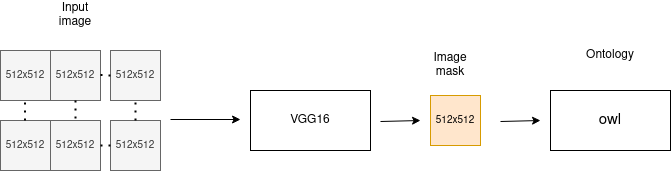

The diagram above was exported from draw.io. Its source (the exported page's mxGraphModel, read from the mxfile embedded in the PNG):
<mxGraphModel dx="1287" dy="766" grid="1" gridSize="10" guides="1" tooltips="1" connect="1" arrows="1" fold="1" page="1" pageScale="1" pageWidth="850" pageHeight="1100" math="0" shadow="0">
  <root>
    <mxCell id="0" />
    <mxCell id="1" parent="0" />
    <mxCell id="lZuSav4AgP5S4YpQTiBY-1" value="&lt;font style=&quot;font-size: 10px;&quot;&gt;512x512&lt;/font&gt;" style="whiteSpace=wrap;html=1;aspect=fixed;fillColor=#f5f5f5;fontColor=#333333;strokeColor=#666666;" vertex="1" parent="1">
      <mxGeometry x="80" y="150" width="50" height="50" as="geometry" />
    </mxCell>
    <mxCell id="lZuSav4AgP5S4YpQTiBY-2" value="&lt;font style=&quot;font-size: 10px;&quot;&gt;512x512&lt;/font&gt;" style="whiteSpace=wrap;html=1;aspect=fixed;fillColor=#f5f5f5;fontColor=#333333;strokeColor=#666666;" vertex="1" parent="1">
      <mxGeometry x="130" y="150" width="50" height="50" as="geometry" />
    </mxCell>
    <mxCell id="lZuSav4AgP5S4YpQTiBY-3" value="&lt;font style=&quot;font-size: 10px;&quot;&gt;512x512&lt;/font&gt;" style="whiteSpace=wrap;html=1;aspect=fixed;fillColor=#f5f5f5;fontColor=#333333;strokeColor=#666666;" vertex="1" parent="1">
      <mxGeometry x="190" y="150" width="50" height="50" as="geometry" />
    </mxCell>
    <mxCell id="lZuSav4AgP5S4YpQTiBY-4" value="" style="endArrow=none;dashed=1;html=1;dashPattern=1 3;strokeWidth=2;rounded=0;" edge="1" parent="1">
      <mxGeometry width="50" height="50" relative="1" as="geometry">
        <mxPoint x="180" y="174.5" as="sourcePoint" />
        <mxPoint x="190" y="175" as="targetPoint" />
      </mxGeometry>
    </mxCell>
    <mxCell id="lZuSav4AgP5S4YpQTiBY-5" value="&lt;font style=&quot;font-size: 10px;&quot;&gt;512x512&lt;/font&gt;" style="whiteSpace=wrap;html=1;aspect=fixed;fillColor=#f5f5f5;fontColor=#333333;strokeColor=#666666;" vertex="1" parent="1">
      <mxGeometry x="190" y="220" width="50" height="50" as="geometry" />
    </mxCell>
    <mxCell id="lZuSav4AgP5S4YpQTiBY-6" value="&lt;font style=&quot;font-size: 10px;&quot;&gt;512x512&lt;/font&gt;" style="whiteSpace=wrap;html=1;aspect=fixed;fillColor=#f5f5f5;fontColor=#333333;strokeColor=#666666;" vertex="1" parent="1">
      <mxGeometry x="130" y="220" width="50" height="50" as="geometry" />
    </mxCell>
    <mxCell id="lZuSav4AgP5S4YpQTiBY-7" value="&lt;font style=&quot;font-size: 10px;&quot;&gt;512x512&lt;/font&gt;" style="whiteSpace=wrap;html=1;aspect=fixed;fillColor=#f5f5f5;fontColor=#333333;strokeColor=#666666;" vertex="1" parent="1">
      <mxGeometry x="80" y="220" width="50" height="50" as="geometry" />
    </mxCell>
    <mxCell id="lZuSav4AgP5S4YpQTiBY-13" value="" style="endArrow=none;dashed=1;html=1;dashPattern=1 3;strokeWidth=2;rounded=0;" edge="1" parent="1">
      <mxGeometry width="50" height="50" relative="1" as="geometry">
        <mxPoint x="104.5" y="220" as="sourcePoint" />
        <mxPoint x="104.5" y="200" as="targetPoint" />
      </mxGeometry>
    </mxCell>
    <mxCell id="lZuSav4AgP5S4YpQTiBY-14" value="" style="endArrow=none;dashed=1;html=1;dashPattern=1 3;strokeWidth=2;rounded=0;exitX=0.5;exitY=1;exitDx=0;exitDy=0;entryX=0.5;entryY=0;entryDx=0;entryDy=0;" edge="1" parent="1" source="lZuSav4AgP5S4YpQTiBY-2" target="lZuSav4AgP5S4YpQTiBY-6">
      <mxGeometry width="50" height="50" relative="1" as="geometry">
        <mxPoint x="380" y="470" as="sourcePoint" />
        <mxPoint x="380" y="450" as="targetPoint" />
      </mxGeometry>
    </mxCell>
    <mxCell id="lZuSav4AgP5S4YpQTiBY-16" value="" style="endArrow=none;dashed=1;html=1;dashPattern=1 3;strokeWidth=2;rounded=0;entryX=0.5;entryY=1;entryDx=0;entryDy=0;exitX=0.5;exitY=0;exitDx=0;exitDy=0;" edge="1" parent="1" source="lZuSav4AgP5S4YpQTiBY-5" target="lZuSav4AgP5S4YpQTiBY-3">
      <mxGeometry width="50" height="50" relative="1" as="geometry">
        <mxPoint x="330" y="430" as="sourcePoint" />
        <mxPoint x="380" y="380" as="targetPoint" />
      </mxGeometry>
    </mxCell>
    <mxCell id="lZuSav4AgP5S4YpQTiBY-17" value="" style="endArrow=none;dashed=1;html=1;dashPattern=1 3;strokeWidth=2;rounded=0;entryX=1;entryY=0.5;entryDx=0;entryDy=0;exitX=0;exitY=0.5;exitDx=0;exitDy=0;" edge="1" parent="1" source="lZuSav4AgP5S4YpQTiBY-5" target="lZuSav4AgP5S4YpQTiBY-6">
      <mxGeometry width="50" height="50" relative="1" as="geometry">
        <mxPoint x="330" y="430" as="sourcePoint" />
        <mxPoint x="380" y="380" as="targetPoint" />
      </mxGeometry>
    </mxCell>
    <mxCell id="lZuSav4AgP5S4YpQTiBY-19" value="Input image" style="text;html=1;strokeColor=none;fillColor=none;align=center;verticalAlign=middle;whiteSpace=wrap;rounded=0;" vertex="1" parent="1">
      <mxGeometry x="125" y="100" width="60" height="30" as="geometry" />
    </mxCell>
    <mxCell id="lZuSav4AgP5S4YpQTiBY-20" value="VGG16" style="rounded=0;whiteSpace=wrap;html=1;" vertex="1" parent="1">
      <mxGeometry x="330" y="190" width="120" height="60" as="geometry" />
    </mxCell>
    <mxCell id="lZuSav4AgP5S4YpQTiBY-22" value="" style="endArrow=classic;html=1;rounded=0;" edge="1" parent="1">
      <mxGeometry width="50" height="50" relative="1" as="geometry">
        <mxPoint x="250" y="219" as="sourcePoint" />
        <mxPoint x="320" y="219" as="targetPoint" />
      </mxGeometry>
    </mxCell>
    <mxCell id="lZuSav4AgP5S4YpQTiBY-23" value="&lt;font style=&quot;font-size: 10px;&quot;&gt;512x512&lt;/font&gt;" style="whiteSpace=wrap;html=1;aspect=fixed;fillColor=#ffe6cc;strokeColor=#d79b00;" vertex="1" parent="1">
      <mxGeometry x="510" y="195" width="50" height="50" as="geometry" />
    </mxCell>
    <mxCell id="lZuSav4AgP5S4YpQTiBY-24" value="Image mask" style="text;html=1;strokeColor=none;fillColor=none;align=center;verticalAlign=middle;whiteSpace=wrap;rounded=0;" vertex="1" parent="1">
      <mxGeometry x="500" y="150" width="60" height="30" as="geometry" />
    </mxCell>
    <mxCell id="lZuSav4AgP5S4YpQTiBY-26" value="" style="endArrow=classic;html=1;rounded=0;" edge="1" parent="1">
      <mxGeometry width="50" height="50" relative="1" as="geometry">
        <mxPoint x="460" y="221" as="sourcePoint" />
        <mxPoint x="500" y="220" as="targetPoint" />
      </mxGeometry>
    </mxCell>
    <mxCell id="lZuSav4AgP5S4YpQTiBY-29" value="&lt;font style=&quot;font-size: 15px;&quot;&gt;owl&lt;/font&gt;" style="rounded=0;whiteSpace=wrap;html=1;" vertex="1" parent="1">
      <mxGeometry x="630" y="190" width="120" height="60" as="geometry" />
    </mxCell>
    <mxCell id="lZuSav4AgP5S4YpQTiBY-30" value="" style="endArrow=classic;html=1;rounded=0;" edge="1" parent="1">
      <mxGeometry width="50" height="50" relative="1" as="geometry">
        <mxPoint x="580" y="221" as="sourcePoint" />
        <mxPoint x="620" y="220" as="targetPoint" />
      </mxGeometry>
    </mxCell>
    <mxCell id="lZuSav4AgP5S4YpQTiBY-31" value="Ontology" style="text;html=1;strokeColor=none;fillColor=none;align=center;verticalAlign=middle;whiteSpace=wrap;rounded=0;" vertex="1" parent="1">
      <mxGeometry x="660" y="140" width="60" height="30" as="geometry" />
    </mxCell>
  </root>
</mxGraphModel>